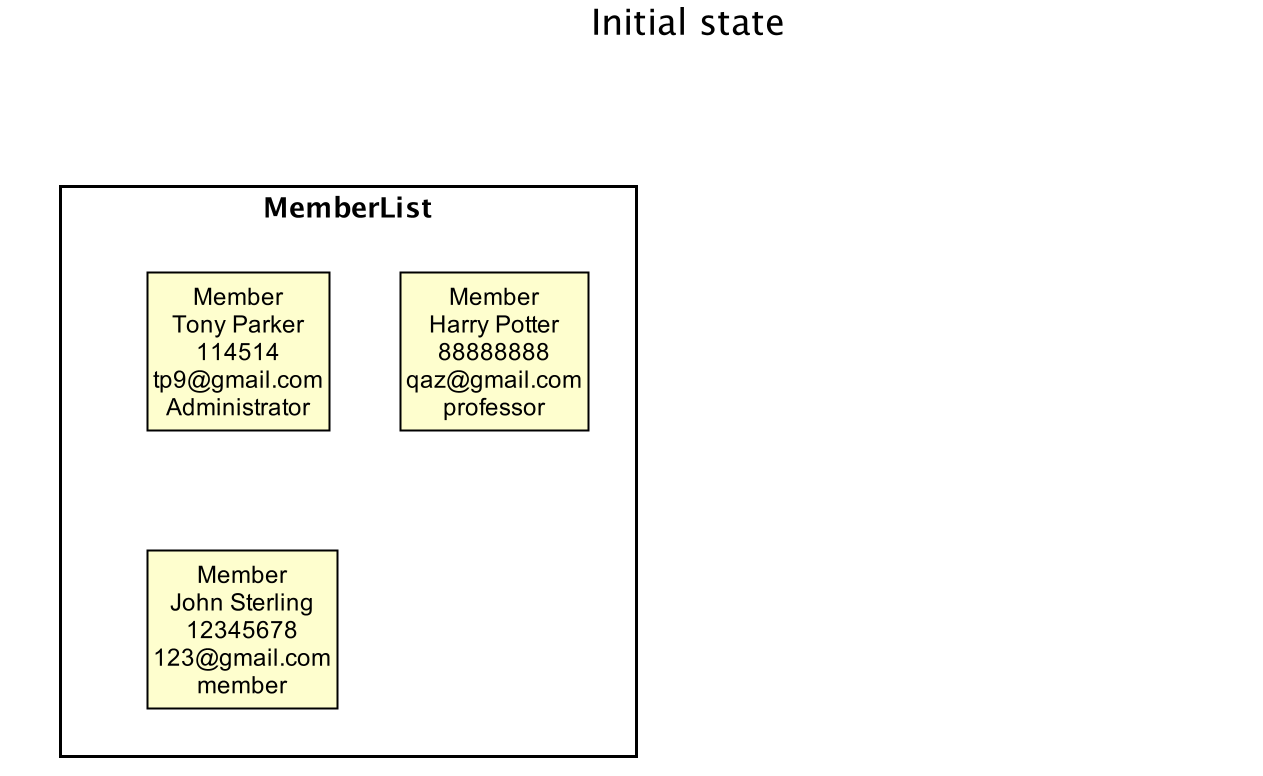

The diagram above was rendered by PlantUML. Its source (embedded in the PNG):
@startuml





skinparam BackgroundColor #FFFFFFF

skinparam Shadowing false

skinparam Class {
    FontColor #FFFFFF
    BorderThickness 1
    BorderColor #FFFFFF
    StereotypeFontColor #FFFFFF
    FontName Arial
}

skinparam Actor {
    BorderColor #000000
    Color #000000
    FontName Arial
}

skinparam Sequence {
    MessageAlign center
    BoxFontSize 15
    BoxPadding 0
    BoxFontColor #FFFFFF
    FontName Arial
}

skinparam Participant {
    FontColor #FFFFFFF
    Padding 20
}

skinparam MinClassWidth 50
skinparam ParticipantPadding 10
skinparam Shadowing false
skinparam DefaultTextAlignment center
skinparam packageStyle Rectangle

hide footbox
hide members
hide circle
skinparam ClassFontColor #000000
skinparam ClassBorderColor #000000

title Initial state

package MemberList {
    class State0 as "Member\nTony Parker\n114514\ntp9@gmail.com\nAdministrator"
    class State1 as "Member\nHarry Potter\n88888888\nqaz@gmail.com\nprofessor"
    class State2 as "Member\nJohn Sterling\n12345678\n123@gmail.com\nmember"
}

package MemberToPrint {
    class State3 as "Member\nTony Parker\n114514\ntp9@gmail.com\nAdministrator"
    class State4 as "Member\nHarry Potter\n88888888\nqaz@gmail.com\nprofessor"
}

hide MemberToPrint

MemberList -left-> MemberToPrint


@enduml